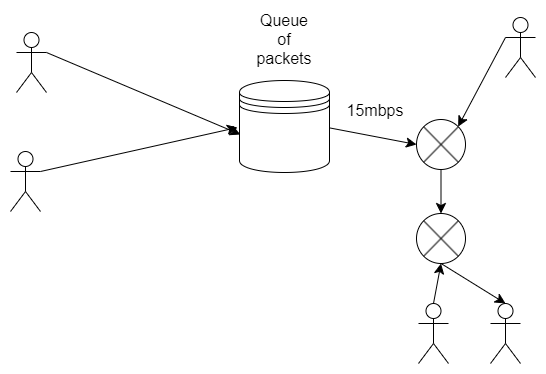

The diagram above was exported from draw.io. Its source (the exported page's mxGraphModel, read from the mxfile embedded in the PNG):
<mxGraphModel dx="1112" dy="1212" grid="0" gridSize="10" guides="1" tooltips="1" connect="1" arrows="1" fold="1" page="0" pageScale="1" pageWidth="850" pageHeight="1100" math="0" shadow="0">
  <root>
    <mxCell id="0" />
    <mxCell id="1" parent="0" />
    <mxCell id="t5pTpGU0k7odk3nWzmfh-19" style="edgeStyle=none;curved=1;rounded=0;orthogonalLoop=1;jettySize=auto;html=1;exitX=1;exitY=0.5;exitDx=0;exitDy=0;exitPerimeter=0;entryX=0;entryY=0.5;entryDx=0;entryDy=0;fontSize=12;startSize=8;endSize=8;" edge="1" parent="1" target="t5pTpGU0k7odk3nWzmfh-3">
      <mxGeometry relative="1" as="geometry">
        <mxPoint x="248" y="53" as="sourcePoint" />
      </mxGeometry>
    </mxCell>
    <mxCell id="t5pTpGU0k7odk3nWzmfh-18" style="edgeStyle=none;curved=1;rounded=0;orthogonalLoop=1;jettySize=auto;html=1;exitX=0.5;exitY=1;exitDx=0;exitDy=0;entryX=0.5;entryY=0;entryDx=0;entryDy=0;fontSize=12;startSize=8;endSize=8;" edge="1" parent="1" source="t5pTpGU0k7odk3nWzmfh-3" target="t5pTpGU0k7odk3nWzmfh-4">
      <mxGeometry relative="1" as="geometry" />
    </mxCell>
    <mxCell id="t5pTpGU0k7odk3nWzmfh-3" value="" style="shape=sumEllipse;perimeter=ellipsePerimeter;whiteSpace=wrap;html=1;backgroundOutline=1;fontSize=16;" vertex="1" parent="1">
      <mxGeometry x="337" y="45" width="49" height="50" as="geometry" />
    </mxCell>
    <mxCell id="t5pTpGU0k7odk3nWzmfh-4" value="" style="shape=sumEllipse;perimeter=ellipsePerimeter;whiteSpace=wrap;html=1;backgroundOutline=1;fontSize=16;" vertex="1" parent="1">
      <mxGeometry x="337" y="139" width="49" height="50" as="geometry" />
    </mxCell>
    <mxCell id="t5pTpGU0k7odk3nWzmfh-5" value="" style="shape=umlActor;verticalLabelPosition=bottom;verticalAlign=top;html=1;outlineConnect=0;fontSize=16;" vertex="1" parent="1">
      <mxGeometry x="-69" y="77" width="30" height="60" as="geometry" />
    </mxCell>
    <mxCell id="t5pTpGU0k7odk3nWzmfh-6" value="" style="shape=umlActor;verticalLabelPosition=bottom;verticalAlign=top;html=1;outlineConnect=0;fontSize=16;" vertex="1" parent="1">
      <mxGeometry x="-63" y="-42" width="30" height="60" as="geometry" />
    </mxCell>
    <mxCell id="t5pTpGU0k7odk3nWzmfh-10" value="" style="endArrow=classic;html=1;rounded=0;fontSize=12;startSize=8;endSize=8;curved=1;exitX=1;exitY=0.3333333333333333;exitDx=0;exitDy=0;exitPerimeter=0;entryX=0;entryY=0.5;entryDx=0;entryDy=0;entryPerimeter=0;" edge="1" parent="1" source="t5pTpGU0k7odk3nWzmfh-5">
      <mxGeometry width="50" height="50" relative="1" as="geometry">
        <mxPoint x="175" y="225" as="sourcePoint" />
        <mxPoint x="158" y="53" as="targetPoint" />
      </mxGeometry>
    </mxCell>
    <mxCell id="t5pTpGU0k7odk3nWzmfh-11" value="" style="endArrow=classic;html=1;rounded=0;fontSize=12;startSize=8;endSize=8;curved=1;exitX=1;exitY=0.3333333333333333;exitDx=0;exitDy=0;exitPerimeter=0;entryX=0.033;entryY=0.57;entryDx=0;entryDy=0;entryPerimeter=0;" edge="1" parent="1" source="t5pTpGU0k7odk3nWzmfh-6">
      <mxGeometry width="50" height="50" relative="1" as="geometry">
        <mxPoint x="-29" y="107" as="sourcePoint" />
        <mxPoint x="160.97000000000003" y="60" as="targetPoint" />
      </mxGeometry>
    </mxCell>
    <mxCell id="t5pTpGU0k7odk3nWzmfh-17" style="edgeStyle=none;curved=1;rounded=0;orthogonalLoop=1;jettySize=auto;html=1;exitX=0;exitY=0.3333333333333333;exitDx=0;exitDy=0;exitPerimeter=0;entryX=1;entryY=0;entryDx=0;entryDy=0;fontSize=12;startSize=8;endSize=8;" edge="1" parent="1" source="t5pTpGU0k7odk3nWzmfh-12" target="t5pTpGU0k7odk3nWzmfh-3">
      <mxGeometry relative="1" as="geometry" />
    </mxCell>
    <mxCell id="t5pTpGU0k7odk3nWzmfh-12" value="" style="shape=umlActor;verticalLabelPosition=bottom;verticalAlign=top;html=1;outlineConnect=0;fontSize=16;" vertex="1" parent="1">
      <mxGeometry x="426" y="-57" width="30" height="60" as="geometry" />
    </mxCell>
    <mxCell id="t5pTpGU0k7odk3nWzmfh-13" value="" style="shape=umlActor;verticalLabelPosition=bottom;verticalAlign=top;html=1;outlineConnect=0;fontSize=16;" vertex="1" parent="1">
      <mxGeometry x="411" y="229" width="30" height="60" as="geometry" />
    </mxCell>
    <mxCell id="t5pTpGU0k7odk3nWzmfh-16" style="edgeStyle=none;curved=1;rounded=0;orthogonalLoop=1;jettySize=auto;html=1;exitX=0.5;exitY=0;exitDx=0;exitDy=0;exitPerimeter=0;entryX=0.5;entryY=1;entryDx=0;entryDy=0;fontSize=12;startSize=8;endSize=8;" edge="1" parent="1" source="t5pTpGU0k7odk3nWzmfh-14" target="t5pTpGU0k7odk3nWzmfh-4">
      <mxGeometry relative="1" as="geometry" />
    </mxCell>
    <mxCell id="t5pTpGU0k7odk3nWzmfh-14" value="" style="shape=umlActor;verticalLabelPosition=bottom;verticalAlign=top;html=1;outlineConnect=0;fontSize=16;" vertex="1" parent="1">
      <mxGeometry x="339" y="229" width="30" height="60" as="geometry" />
    </mxCell>
    <mxCell id="t5pTpGU0k7odk3nWzmfh-15" style="edgeStyle=none;curved=1;rounded=0;orthogonalLoop=1;jettySize=auto;html=1;exitX=0.5;exitY=1;exitDx=0;exitDy=0;entryX=0.5;entryY=0;entryDx=0;entryDy=0;entryPerimeter=0;fontSize=12;startSize=8;endSize=8;" edge="1" parent="1" source="t5pTpGU0k7odk3nWzmfh-4" target="t5pTpGU0k7odk3nWzmfh-13">
      <mxGeometry relative="1" as="geometry" />
    </mxCell>
    <mxCell id="t5pTpGU0k7odk3nWzmfh-20" value="" style="shape=datastore;whiteSpace=wrap;html=1;fontSize=16;" vertex="1" parent="1">
      <mxGeometry x="160" y="6" width="90" height="92" as="geometry" />
    </mxCell>
    <mxCell id="t5pTpGU0k7odk3nWzmfh-21" value="Queue of packets" style="text;html=1;strokeColor=none;fillColor=none;align=center;verticalAlign=middle;whiteSpace=wrap;rounded=0;fontSize=16;" vertex="1" parent="1">
      <mxGeometry x="175" y="-50" width="60" height="30" as="geometry" />
    </mxCell>
    <mxCell id="t5pTpGU0k7odk3nWzmfh-22" value="15mbps" style="text;html=1;strokeColor=none;fillColor=none;align=center;verticalAlign=middle;whiteSpace=wrap;rounded=0;fontSize=16;" vertex="1" parent="1">
      <mxGeometry x="266" y="21" width="60" height="30" as="geometry" />
    </mxCell>
  </root>
</mxGraphModel>